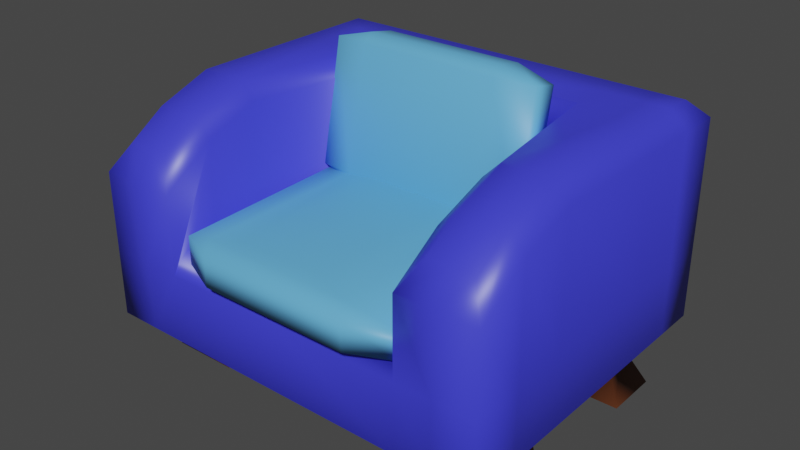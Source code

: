 # Source: armchair.blend  (saved by Blender 2.92.15; exported with 4.5.12 LTS)
import bpy
from mathutils import Matrix  # noqa: F401  (used for matrix-valued properties, if any)

bpy.ops.wm.read_factory_settings(use_empty=True)
scene = bpy.context.scene
scene.name = 'Scene'

# ---- collections
col_collection = bpy.data.collections.new('Collection'); scene.collection.children.link(col_collection)

# ---- materials (node trees are filled in below, after node groups)
mat_sofa1 = bpy.data.materials.new('sofa1')
mat_sofa1.alpha_threshold = 0.0
mat_sofa1.use_transparent_shadow = False
mat_sofa1.diffuse_color = (0.04971, 0.05286, 0.7991, 1.0)
mat_sofa1.line_color = (0.0, 0.0, 0.0, 1.0)
mat_sofa2 = bpy.data.materials.new('sofa2')
mat_sofa2.use_transparent_shadow = False
mat_sofa2.diffuse_color = (0.1845, 0.05448, 0.01938, 1.0)
mat_sofa3 = bpy.data.materials.new('sofa3')
mat_sofa3.use_transparent_shadow = False
mat_sofa3.diffuse_color = (0.1248, 0.4397, 0.7991, 1.0)

# ---- material node trees
mat_sofa1.use_nodes = True; mat_sofa1.node_tree.nodes.clear()
_N = mat_sofa1.node_tree.nodes; _L = mat_sofa1.node_tree.links
n0 = _N.new('ShaderNodeOutputMaterial'); n0.name = 'Material Output'; n0.location = (300, 300)
n1 = _N.new('ShaderNodeBsdfPrincipled'); n1.name = 'Principled BSDF'; n1.location = (10, 300)
n1.distribution = 'GGX'
n1.subsurface_method = 'BURLEY'
n1.inputs[0].default_value = (0.04971, 0.05286, 0.7991, 1.0)
n1.inputs[2].default_value = 0.4
n1.inputs[3].default_value = 1.45
n1.inputs[27].default_value = (0.0, 0.0, 0.0, 1.0)
n1.inputs[28].default_value = 1.0
_L.new(n1.outputs[0], n0.inputs[0])
n0.is_active_output = True
mat_sofa2.use_nodes = True; mat_sofa2.node_tree.nodes.clear()
_N = mat_sofa2.node_tree.nodes; _L = mat_sofa2.node_tree.links
n0 = _N.new('ShaderNodeBsdfPrincipled'); n0.name = 'Principled BSDF'; n0.location = (10, 300)
n0.distribution = 'GGX'
n0.subsurface_method = 'BURLEY'
n0.inputs[0].default_value = (0.1845, 0.05448, 0.01938, 1.0)
n0.inputs[3].default_value = 1.45
n0.inputs[27].default_value = (0.0, 0.0, 0.0, 1.0)
n0.inputs[28].default_value = 1.0
n1 = _N.new('ShaderNodeOutputMaterial'); n1.name = 'Material Output'; n1.location = (300, 300)
_L.new(n0.outputs[0], n1.inputs[0])
n1.is_active_output = True
mat_sofa3.use_nodes = True; mat_sofa3.node_tree.nodes.clear()
_N = mat_sofa3.node_tree.nodes; _L = mat_sofa3.node_tree.links
n0 = _N.new('ShaderNodeBsdfPrincipled'); n0.name = 'Principled BSDF'; n0.location = (10, 300)
n0.distribution = 'GGX'
n0.subsurface_method = 'BURLEY'
n0.inputs[0].default_value = (0.1248, 0.4397, 0.7991, 1.0)
n0.inputs[3].default_value = 1.45
n0.inputs[27].default_value = (0.0, 0.0, 0.0, 1.0)
n0.inputs[28].default_value = 1.0
n1 = _N.new('ShaderNodeOutputMaterial'); n1.name = 'Material Output'; n1.location = (300, 300)
_L.new(n0.outputs[0], n1.inputs[0])
n1.is_active_output = True

# ---- world
world_world = bpy.data.worlds.new('World'); scene.world = world_world
world_world.use_nodes = True; world_world.node_tree.nodes.clear()
_N = world_world.node_tree.nodes; _L = world_world.node_tree.links
n0 = _N.new('ShaderNodeOutputWorld'); n0.name = 'World Output'; n0.location = (300, 300)
n1 = _N.new('ShaderNodeBackground'); n1.name = 'Background'; n1.location = (10, 300)
n1.inputs[0].default_value = (0.05088, 0.05088, 0.05088, 1.0)
_L.new(n1.outputs[0], n0.inputs[0])
n0.is_active_output = True
world_world.color = (0.05088, 0.05088, 0.05088)
world_world.use_sun_shadow = False
world_world.sun_shadow_jitter_overblur = 0.0

# ---- meshes
me_cube = bpy.data.meshes.new('Cube')
me_cube.from_pydata([(4.43, 0.4324, -1.0), (4.43, 0.4324, 5.066), (0.0, 0.4324, -1.0), (3.431, 0.4324, -1.0), (5.095, 1.918, -1.0), (4.43, 1.918, 5.607), (0.0, 1.918, -1.0), (3.431, 1.918, -1.0), (4.43, 6.903, -1.0), (4.43, 6.903, 5.607), (0.0, 6.903, -1.0), (0.0, 6.903, 5.607), (3.431, 6.903, 5.607), (3.431, 6.903, -1.0), (5.095, 5.392, -1.0), (4.43, 5.392, 5.607), (0.0, 5.392, -1.0), (3.431, 5.392, -1.0), (5.322, 1.918, -1.864), (5.322, 0.4324, -1.864), (3.431, 1.918, -1.864), (3.431, 0.4324, -1.864), (5.322, 6.903, -1.864), (3.431, 6.903, -1.864), (5.322, 5.392, -1.864), (3.431, 5.392, -1.864), (4.43, 8.097, 1.536), (5.576, 8.097, 1.536), (4.43, -1.0, 1.536), (5.576, -1.0, 1.536), (0.0, 8.097, 1.536), (0.0, -1.0, 1.536), (3.431, -1.0, 1.536), (3.431, 8.097, 1.536), (5.576, 0.4324, 1.536), (5.576, 1.918, 1.536), (5.576, 6.903, 1.536), (5.576, 5.392, 1.536), (3.431, -0.3227, 2.192), (0.0, -0.3227, 2.192), (0.0, 0.4324, 2.192), (3.431, 0.4324, 2.192), (0.0, 1.918, 2.192), (3.431, 1.918, 2.192), (0.0, 5.392, 2.192), (2.897, 5.392, 2.192), (0.0, -0.8303, 1.833), (3.431, -0.8303, 1.833), (5.117, 7.638, 5.607), (5.576, 8.097, 5.148), (5.576, -1.0, 3.674), (5.117, -0.5412, 4.423), (4.43, -0.5412, 4.423), (4.43, -1.0, 3.674), (4.43, 8.097, 5.148), (4.43, 7.638, 5.607), (0.0, 7.638, 5.607), (0.0, 8.097, 5.148), (3.892, -0.5412, 4.423), (3.431, -1.0, 3.674), (3.431, 8.097, 5.148), (3.431, 7.638, 5.607), (5.576, 0.4324, 4.607), (5.117, 0.4324, 5.066), (3.892, 0.4324, 5.066), (3.431, 0.4324, 4.607), (5.576, 1.918, 5.148), (5.117, 1.918, 5.607), (3.892, 1.918, 5.607), (3.431, 1.918, 5.148), (5.117, 6.903, 5.607), (5.576, 6.903, 5.148), (5.576, 5.392, 5.148), (5.117, 5.392, 5.607), (0.0, 5.392, 5.148), (0.0, 5.851, 5.607), (3.287, 5.851, 5.607), (2.897, 5.392, 5.148), (5.237, 7.758, -0.6701), (5.576, 8.097, -0.3313), (5.237, -0.6612, -0.6701), (5.576, -1.0, -0.3313), (4.43, 7.758, -0.6701), (4.43, 8.097, -0.3313), (4.43, -1.0, -0.3313), (4.43, -0.6612, -0.6701), (0.0, 8.097, -0.3313), (0.0, 7.758, -0.6701), (0.0, -0.6612, -0.6701), (0.0, -1.0, -0.3313), (3.431, 8.097, -0.3313), (3.431, 7.758, -0.6701), (3.431, -1.0, -0.3313), (3.431, -0.6612, -0.6701), (5.237, 0.4324, -0.6701), (5.576, 0.4324, -0.3313), (5.237, 1.918, -0.6701), (5.576, 1.918, -0.3313), (5.576, 6.903, -0.3313), (5.237, 6.903, -0.6701), (5.576, 5.392, -0.3313), (5.237, 5.392, -0.6701)], [], [(28, 53, 59, 32), (84, 28, 32, 92), (61, 56, 11, 12), (90, 33, 26, 83), (29, 50, 53, 28), (63, 1, 52, 51), (1, 64, 58, 52), (34, 62, 50, 29), (12, 11, 75, 76), (35, 66, 62, 34), (55, 61, 12, 9), (47, 32, 59, 65, 41, 38), (92, 32, 31, 89), (6, 7, 3, 2), (73, 15, 5, 67), (5, 68, 64, 1), (67, 5, 1, 63), (14, 101, 96, 4), (0, 3, 21, 19), (65, 69, 43, 41), (70, 9, 15, 73), (17, 14, 4, 7), (100, 37, 35, 97), (69, 77, 45, 43), (37, 72, 66, 35), (31, 32, 47, 46), (16, 17, 7, 6), (2, 3, 93, 88), (30, 57, 60, 33), (27, 49, 71, 36), (26, 54, 49, 27), (79, 27, 36, 98), (3, 0, 85, 93), (33, 60, 54, 26), (10, 13, 17, 16), (9, 12, 76, 15), (36, 71, 72, 37), (77, 74, 44, 45), (13, 8, 22, 23), (20, 18, 19, 21), (23, 22, 24, 25), (7, 4, 18, 20), (4, 0, 19, 18), (17, 13, 23, 25), (3, 7, 20, 21), (14, 17, 25, 24), (8, 14, 24, 22), (8, 99, 101, 14), (95, 34, 29, 81), (98, 36, 37, 100), (4, 96, 94, 0), (87, 91, 13, 10), (86, 30, 33, 90), (97, 35, 34, 95), (0, 94, 80, 85), (82, 78, 99, 8), (81, 29, 28, 84), (91, 82, 8, 13), (47, 38, 39, 46), (41, 40, 39, 38), (43, 42, 40, 41), (45, 44, 42, 43), (15, 76, 68, 5), (51, 52, 53, 50), (63, 51, 50, 62), (55, 48, 49, 54), (61, 55, 54, 60), (52, 58, 59, 53), (56, 61, 60, 57), (65, 59, 58, 64), (67, 63, 62, 66), (69, 65, 64, 68), (73, 67, 66, 72), (77, 69, 68, 76), (48, 70, 71, 49), (70, 73, 72, 71), (74, 77, 76, 75), (48, 55, 9, 70), (85, 80, 81, 84), (78, 82, 83, 79), (99, 78, 79, 98), (91, 87, 86, 90), (93, 85, 84, 92), (82, 91, 90, 83), (88, 93, 92, 89), (80, 94, 95, 81), (94, 96, 97, 95), (101, 99, 98, 100), (96, 101, 100, 97), (83, 26, 27, 79)])
me_cube.polygons.foreach_set('use_smooth', [True] * 90)
me_cube.polygons.foreach_set('material_index', [0, 0, 0, 0, 0, 0, 0, 0, 0, 0, 0, 0, 0, 0, 0, 0, 0, 0, 1, 0, 0, 0, 0, 0, 0, 0, 0, 0, 0, 0, 0, 0, 0, 0, 0, 0, 0, 0, 1, 1, 1, 1, 1, 1, 1, 1, 1, 0, 0, 0, 0, 0, 0, 0, 0, 0, 0, 0, 0, 0, 0, 0, 0, 0, 0, 0, 0, 0, 0, 0, 0, 0, 0, 0, 0, 0, 0, 0, 0, 0, 0, 0, 0, 0, 0, 0, 0, 0, 0, 0])
_uv = me_cube.uv_layers.new(name='UVMap')
_uv.uv.foreach_set('vector', [0.4597, 0.7643, 0.6064, 0.7643, 0.6064, 0.7879, 0.4597, 0.7879, 0.3863, 0.7643, 0.4597, 0.7643, 0.4597, 0.7879, 0.3863, 0.7879, 0.6629, 0.5126, 0.75, 0.5126, 0.75, 0.5328, 0.6629, 0.5328, 0.3863, 0.4621, 0.4597, 0.4621, 0.4597, 0.4857, 0.3863, 0.4857, 0.4597, 0.75, 0.6064, 0.75, 0.6064, 0.7643, 0.4597, 0.7643, 0.6307, 0.7106, 0.6393, 0.7106, 0.6393, 0.7374, 0.6307, 0.7374, 0.6393, 0.7106, 0.6572, 0.7106, 0.6572, 0.7374, 0.6393, 0.7374, 0.4597, 0.7106, 0.6064, 0.7106, 0.6064, 0.75, 0.4597, 0.75, 0.6629, 0.5328, 0.75, 0.5328, 0.75, 0.5617, 0.66, 0.5617, 0.4597, 0.6698, 0.6064, 0.6698, 0.6064, 0.7106, 0.4597, 0.7106, 0.6393, 0.5126, 0.6629, 0.5126, 0.6629, 0.5328, 0.6393, 0.5328, 0.4597, 0.7879, 0.4597, 0.7879, 0.6629, 0.75, 0.6629, 0.7106, 0.6629, 0.7106, 0.625, 0.7879, 0.3863, 0.7879, 0.4597, 0.7879, 0.4597, 0.875, 0.3863, 0.875, 0.25, 0.6698, 0.3371, 0.6698, 0.3371, 0.7106, 0.25, 0.7106, 0.6307, 0.5743, 0.6393, 0.5743, 0.6393, 0.6698, 0.6307, 0.6698, 0.6393, 0.6698, 0.6572, 0.6698, 0.6572, 0.7106, 0.6393, 0.7106, 0.6307, 0.6698, 0.6393, 0.6698, 0.6393, 0.7106, 0.6307, 0.7106, 0.3607, 0.5743, 0.3559, 0.5743, 0.3559, 0.6698, 0.3607, 0.6698, 0.3607, 0.7106, 0.3371, 0.7106, 0.3371, 0.7106, 0.3607, 0.7106, 0.6629, 0.7106, 0.6629, 0.6698, 0.6629, 0.6698, 0.6629, 0.7106, 0.6307, 0.5328, 0.6393, 0.5328, 0.6393, 0.5743, 0.6307, 0.5743, 0.3371, 0.5743, 0.3607, 0.5743, 0.3607, 0.6698, 0.3371, 0.6698, 0.3863, 0.5743, 0.4597, 0.5743, 0.4597, 0.6698, 0.3863, 0.6698, 0.6629, 0.6698, 0.6629, 0.5743, 0.6629, 0.5743, 0.6629, 0.6698, 0.4597, 0.5743, 0.6064, 0.5743, 0.6064, 0.6698, 0.4597, 0.6698, 0.4597, 0.875, 0.4597, 0.7879, 0.4597, 0.7879, 0.4597, 0.875, 0.25, 0.5743, 0.3371, 0.5743, 0.3371, 0.6698, 0.25, 0.6698, 0.25, 0.7106, 0.3371, 0.7106, 0.3371, 0.7407, 0.25, 0.7407, 0.4597, 0.375, 0.6064, 0.375, 0.6064, 0.4621, 0.4597, 0.4621, 0.4597, 0.5, 0.6064, 0.5, 0.6064, 0.5328, 0.4597, 0.5328, 0.4597, 0.4857, 0.6064, 0.4857, 0.6064, 0.5, 0.4597, 0.5, 0.3863, 0.5, 0.4597, 0.5, 0.4597, 0.5328, 0.3863, 0.5328, 0.3371, 0.7106, 0.3607, 0.7106, 0.3607, 0.7407, 0.3371, 0.7407, 0.4597, 0.4621, 0.6064, 0.4621, 0.6064, 0.4857, 0.4597, 0.4857, 0.25, 0.5328, 0.3371, 0.5328, 0.3371, 0.5743, 0.25, 0.5743, 0.6393, 0.5328, 0.6629, 0.5328, 0.6606, 0.5617, 0.6393, 0.5743, 0.4597, 0.5328, 0.6064, 0.5328, 0.6064, 0.5743, 0.4597, 0.5743, 0.6629, 0.5743, 0.75, 0.5743, 0.75, 0.5743, 0.6629, 0.5743, 0.3371, 0.5328, 0.3607, 0.5328, 0.3607, 0.5328, 0.3371, 0.5328, 0.3371, 0.6698, 0.3607, 0.6698, 0.3607, 0.7106, 0.3371, 0.7106, 0.3371, 0.5328, 0.3607, 0.5328, 0.3607, 0.5743, 0.3371, 0.5743, 0.3371, 0.6698, 0.3607, 0.6698, 0.3607, 0.6698, 0.3371, 0.6698, 0.3607, 0.6698, 0.3607, 0.7106, 0.3607, 0.7106, 0.3607, 0.6698, 0.3371, 0.5743, 0.3371, 0.5328, 0.3371, 0.5328, 0.3371, 0.5743, 0.3371, 0.7106, 0.3371, 0.6698, 0.3371, 0.6698, 0.3371, 0.7106, 0.3607, 0.5743, 0.3371, 0.5743, 0.3371, 0.5743, 0.3607, 0.5743, 0.3607, 0.5328, 0.3607, 0.5743, 0.3607, 0.5743, 0.3607, 0.5328, 0.3607, 0.5328, 0.3708, 0.5328, 0.3581, 0.5743, 0.3607, 0.5743, 0.3863, 0.7106, 0.4597, 0.7106, 0.4597, 0.75, 0.3863, 0.75, 0.3863, 0.5328, 0.4597, 0.5328, 0.4597, 0.5743, 0.3863, 0.5743, 0.3607, 0.6698, 0.3581, 0.6698, 0.3708, 0.7106, 0.3607, 0.7106, 0.25, 0.5093, 0.3371, 0.5093, 0.3371, 0.5328, 0.25, 0.5328, 0.3863, 0.375, 0.4597, 0.375, 0.4597, 0.4621, 0.3863, 0.4621, 0.3863, 0.6698, 0.4597, 0.6698, 0.4597, 0.7106, 0.3863, 0.7106, 0.3607, 0.7106, 0.3708, 0.7106, 0.3708, 0.7407, 0.3607, 0.7407, 0.3607, 0.5093, 0.3708, 0.5093, 0.3708, 0.5328, 0.3607, 0.5328, 0.3863, 0.75, 0.4597, 0.75, 0.4597, 0.7643, 0.3863, 0.7643, 0.3371, 0.5093, 0.3607, 0.5093, 0.3607, 0.5328, 0.3371, 0.5328, 0.4597, 0.7879, 0.625, 0.7879, 0.625, 0.875, 0.4597, 0.875, 0.6629, 0.7106, 0.75, 0.7106, 0.75, 0.75, 0.6629, 0.75, 0.6629, 0.6698, 0.75, 0.6698, 0.75, 0.7106, 0.6629, 0.7106, 0.6629, 0.5743, 0.75, 0.5743, 0.75, 0.6698, 0.6629, 0.6698, 0.6393, 0.5743, 0.6588, 0.5617, 0.6572, 0.6698, 0.6393, 0.6698, 0.625, 0.7557, 0.625, 0.7643, 0.6064, 0.7643, 0.6064, 0.75, 0.6307, 0.7106, 0.6307, 0.7374, 0.6064, 0.75, 0.6064, 0.7106, 0.625, 0.4857, 0.625, 0.4943, 0.6064, 0.5, 0.6064, 0.4857, 0.625, 0.4621, 0.625, 0.4857, 0.6064, 0.4857, 0.6064, 0.4621, 0.625, 0.7643, 0.625, 0.7822, 0.6064, 0.7879, 0.6064, 0.7643, 0.625, 0.375, 0.625, 0.4621, 0.6064, 0.4621, 0.6064, 0.375, 0.6629, 0.7106, 0.6629, 0.75, 0.6572, 0.7374, 0.6572, 0.7106, 0.6307, 0.6698, 0.6307, 0.7106, 0.6064, 0.7106, 0.6064, 0.6698, 0.6629, 0.6698, 0.6629, 0.7106, 0.6572, 0.7106, 0.6572, 0.6698, 0.6307, 0.5743, 0.6307, 0.6698, 0.6064, 0.6698, 0.6064, 0.5743, 0.6629, 0.5743, 0.6629, 0.6698, 0.6572, 0.6698, 0.6588, 0.5617, 0.6307, 0.5126, 0.6307, 0.5328, 0.6064, 0.5328, 0.6064, 0.5, 0.6307, 0.5328, 0.6307, 0.5743, 0.6064, 0.5743, 0.6064, 0.5328, 0.75, 0.5743, 0.6629, 0.5743, 0.66, 0.5617, 0.75, 0.5617, 0.6307, 0.5126, 0.6393, 0.5126, 0.6393, 0.5328, 0.6307, 0.5328, 0.3607, 0.7407, 0.3708, 0.7407, 0.375, 0.75, 0.3607, 0.75, 0.3708, 0.5093, 0.3607, 0.5093, 0.3607, 0.5, 0.375, 0.5, 0.3708, 0.5328, 0.3708, 0.5093, 0.3863, 0.5, 0.3863, 0.5328, 0.3371, 0.5093, 0.25, 0.5093, 0.25, 0.5, 0.3371, 0.5, 0.3371, 0.7407, 0.3607, 0.7407, 0.3607, 0.75, 0.3371, 0.75, 0.3607, 0.5093, 0.3371, 0.5093, 0.3371, 0.5, 0.3607, 0.5, 0.25, 0.7407, 0.3371, 0.7407, 0.3371, 0.75, 0.25, 0.75, 0.3708, 0.7407, 0.3708, 0.7106, 0.3863, 0.7106, 0.3863, 0.75, 0.3708, 0.7106, 0.3581, 0.6698, 0.3863, 0.6698, 0.3863, 0.7106, 0.3581, 0.5743, 0.3708, 0.5328, 0.3863, 0.5328, 0.3863, 0.5743, 0.3559, 0.6698, 0.3559, 0.5743, 0.3863, 0.5743, 0.3863, 0.6698, 0.3863, 0.4857, 0.4597, 0.4857, 0.4597, 0.5, 0.3863, 0.5])
me_cube.materials.append(mat_sofa1)
me_cube.materials.append(mat_sofa2)
me_cube.use_remesh_preserve_volume = False
me_cube.use_remesh_preserve_attributes = False
me_cube.use_mirror_vertex_groups = False
me_cube.update()
me_cube_001 = bpy.data.meshes.new('Cube.001')
me_cube_001.from_pydata([(-2.066, -0.613, -2.443), (-1.974, -1.389, -2.045), (-2.369, -0.8907, -2.045), (-1.974, -1.389, -0.5542), (-2.369, -0.8907, -0.5542), (-2.066, 5.076, -2.443), (-2.438, 5.076, -2.045), (-2.066, 5.574, -2.045), (-2.066, 5.574, -0.5542), (-2.438, 5.076, -0.5542), (-0.6749, -0.613, -2.443), (-0.09782, -0.8907, -2.045), (-0.4933, -1.389, -2.045), (-0.4933, -1.389, -0.5542), (-0.09782, -0.8907, -0.5542), (-0.6749, 5.076, -2.443), (-0.6749, 5.574, -2.045), (-0.3033, 5.076, -2.045), (-0.3033, 5.076, -0.5542), (-0.6749, 5.574, -0.5542), (-2.066, 4.435, 6.325), (-2.066, 4.692, 6.813), (-2.438, 4.634, 6.247), (-2.066, 5.438, 6.52), (-2.066, 5.579, 5.875), (-2.438, 5.38, 5.954), (-2.066, 3.772, -0.1482), (-2.438, 3.972, -0.2265), (-2.066, 3.914, -0.793), (-2.066, 4.917, -0.5981), (-2.066, 4.659, -1.086), (-2.438, 4.717, -0.5198), (-0.6749, 4.435, 6.325), (-0.3033, 4.634, 6.247), (-0.6749, 4.692, 6.813), (-0.6749, 5.579, 5.875), (-0.6749, 5.438, 6.52), (-0.3033, 5.38, 5.954), (-0.6749, 3.772, -0.1482), (-0.6749, 3.914, -0.793), (-0.3033, 3.972, -0.2265), (-0.6749, 4.917, -0.5981), (-0.3033, 4.717, -0.5198), (-0.6749, 4.659, -1.086), (-1.796, -0.6394, 0.02605), (-2.079, -0.9312, -0.159), (-1.796, 4.66, 0.02605), (-2.085, 4.918, -0.1655), (-0.945, -0.6394, 0.02605), (-0.6161, -0.9322, -0.1589), (-0.945, 4.66, 0.02605), (-0.6564, 4.918, -0.1655)], [], [(12, 13, 3, 1), (17, 18, 14, 11), (47, 8, 9), (2, 4, 9, 6), (7, 8, 19, 16), (0, 1, 2), (45, 47, 9, 4), (5, 6, 7), (47, 51, 19, 8), (10, 11, 12), (51, 18, 19), (15, 16, 17), (5, 0, 2, 6), (1, 3, 4, 2), (50, 46, 44, 48), (8, 7, 6, 9), (15, 5, 7, 16), (51, 49, 14, 18), (18, 17, 16, 19), (10, 15, 17, 11), (49, 13, 14), (13, 12, 11, 14), (0, 10, 12, 1), (3, 45, 4), (5, 15, 10, 0), (49, 45, 3, 13), (34, 36, 23, 21), (40, 42, 37, 33), (41, 29, 24, 35), (22, 25, 31, 27), (28, 30, 43, 39), (20, 21, 22), (23, 24, 25), (26, 27, 28), (29, 30, 31), (32, 33, 34), (35, 36, 37), (38, 39, 40), (41, 42, 43), (26, 20, 22, 27), (21, 23, 25, 22), (24, 29, 31, 25), (30, 28, 27, 31), (38, 26, 28, 39), (29, 41, 43, 30), (42, 40, 39, 43), (32, 38, 40, 33), (41, 35, 37, 42), (36, 34, 33, 37), (20, 32, 34, 21), (35, 24, 23, 36), (26, 38, 32, 20), (44, 46, 47, 45), (46, 50, 51, 47), (50, 48, 49, 51), (48, 44, 45, 49)])
me_cube_001.polygons.foreach_set('use_smooth', [True] * 56)
me_cube_001.polygons.foreach_set('material_index', [1, 1, 1, 1, 1, 1, 1, 1, 1, 1, 1, 1, 1, 1, 1, 1, 1, 1, 1, 1, 1, 1, 1, 1, 1, 1, 1, 1, 1, 1, 1, 1, 1, 1, 1, 1, 1, 1, 1, 1, 1, 1, 1, 1, 1, 1, 1, 1, 1, 1, 1, 1, 1, 1, 1, 1])
_uv = me_cube_001.uv_layers.new(name='UVMap')
_uv.uv.foreach_set('vector', [0.4185, 0.7935, 0.5815, 0.7935, 0.5815, 0.9565, 0.4185, 0.9565, 0.4185, 0.5186, 0.5815, 0.5186, 0.5815, 0.7314, 0.4185, 0.7314, 0.6228, 0.2914, 0.625, 0.2935, 0.5815, 0.25, 0.4185, 0.01862, 0.5815, 0.01862, 0.5815, 0.2314, 0.4185, 0.2314, 0.4185, 0.2935, 0.5815, 0.2935, 0.5815, 0.4565, 0.4185, 0.4565, 0.1685, 0.7314, 0.1685, 0.75, 0.125, 0.7314, 0.6178, 0.01677, 0.6176, 0.2337, 0.5815, 0.2314, 0.5815, 0.01862, 0.1685, 0.5186, 0.125, 0.5186, 0.1685, 0.5, 0.6177, 0.2914, 0.6177, 0.4586, 0.5815, 0.4565, 0.5815, 0.2935, 0.3315, 0.7314, 0.375, 0.7314, 0.3315, 0.75, 0.6195, 0.5162, 0.625, 0.5186, 0.5815, 0.5, 0.3315, 0.5186, 0.3315, 0.5, 0.375, 0.5186, 0.1685, 0.5186, 0.1685, 0.7314, 0.125, 0.7314, 0.125, 0.5186, 0.4185, 0.0, 0.5815, 0.0, 0.5815, 0.01862, 0.4185, 0.01862, 0.7002, 0.5259, 0.7998, 0.5259, 0.7998, 0.7241, 0.7002, 0.7241, 0.5815, 0.2935, 0.4185, 0.2935, 0.4185, 0.2314, 0.5815, 0.2314, 0.3315, 0.5186, 0.1685, 0.5186, 0.1685, 0.5, 0.3315, 0.5, 0.6539, 0.5163, 0.6543, 0.7333, 0.5815, 0.7314, 0.5815, 0.5186, 0.5815, 0.5186, 0.4185, 0.5186, 0.4185, 0.4565, 0.5815, 0.4565, 0.3315, 0.7314, 0.3315, 0.5186, 0.4185, 0.5186, 0.4185, 0.7314, 0.6219, 0.7905, 0.625, 0.7935, 0.5815, 0.75, 0.5815, 0.7935, 0.4185, 0.7935, 0.4185, 0.7314, 0.5815, 0.7314, 0.1685, 0.7314, 0.3315, 0.7314, 0.3315, 0.75, 0.1685, 0.75, 0.5815, 0.9565, 0.6175, 0.9596, 0.5815, 1.0, 0.1685, 0.5186, 0.3315, 0.5186, 0.3315, 0.7314, 0.1685, 0.7314, 0.6182, 0.79, 0.6182, 0.9596, 0.5815, 0.9565, 0.5815, 0.7935, 0.4185, 0.7935, 0.5815, 0.7935, 0.5815, 0.9565, 0.4185, 0.9565, 0.4185, 0.5186, 0.5815, 0.5186, 0.5815, 0.7314, 0.4185, 0.7314, 0.6685, 0.5186, 0.8315, 0.5186, 0.8315, 0.7314, 0.6685, 0.7314, 0.4185, 0.01862, 0.5815, 0.01862, 0.5815, 0.2314, 0.4185, 0.2314, 0.4185, 0.2935, 0.5815, 0.2935, 0.5815, 0.4565, 0.4185, 0.4565, 0.1685, 0.7314, 0.1685, 0.75, 0.125, 0.7314, 0.5815, 0.9565, 0.625, 0.9565, 0.5815, 1.0, 0.1685, 0.5186, 0.125, 0.5186, 0.1685, 0.5, 0.625, 0.2935, 0.625, 0.2935, 0.5815, 0.25, 0.3315, 0.7314, 0.375, 0.7314, 0.3315, 0.75, 0.625, 0.7935, 0.625, 0.7935, 0.5815, 0.75, 0.3315, 0.5186, 0.3315, 0.5, 0.375, 0.5186, 0.625, 0.5186, 0.625, 0.5186, 0.5815, 0.5, 0.1685, 0.5186, 0.1685, 0.7314, 0.125, 0.7314, 0.125, 0.5186, 0.4185, 0.0, 0.5815, 0.0, 0.5815, 0.01862, 0.4185, 0.01862, 0.625, 0.01862, 0.625, 0.2314, 0.5815, 0.2314, 0.5815, 0.01862, 0.5815, 0.2935, 0.4185, 0.2935, 0.4185, 0.2314, 0.5815, 0.2314, 0.3315, 0.5186, 0.1685, 0.5186, 0.1685, 0.5, 0.3315, 0.5, 0.625, 0.2935, 0.625, 0.4565, 0.5815, 0.4565, 0.5815, 0.2935, 0.5815, 0.5186, 0.4185, 0.5186, 0.4185, 0.4565, 0.5815, 0.4565, 0.3315, 0.7314, 0.3315, 0.5186, 0.4185, 0.5186, 0.4185, 0.7314, 0.6685, 0.5186, 0.6685, 0.7314, 0.5815, 0.7314, 0.5815, 0.5186, 0.5815, 0.7935, 0.4185, 0.7935, 0.4185, 0.7314, 0.5815, 0.7314, 0.1685, 0.7314, 0.3315, 0.7314, 0.3315, 0.75, 0.1685, 0.75, 0.625, 0.7935, 0.625, 0.9565, 0.5815, 0.9565, 0.5815, 0.7935, 0.1685, 0.5186, 0.3315, 0.5186, 0.3315, 0.7314, 0.1685, 0.7314, 0.7998, 0.7241, 0.7998, 0.5259, 0.8315, 0.5186, 0.8315, 0.7314, 0.7998, 0.5259, 0.7002, 0.5259, 0.6685, 0.5186, 0.8315, 0.5186, 0.7002, 0.5259, 0.7002, 0.7241, 0.6543, 0.7333, 0.6539, 0.5163, 0.7002, 0.7241, 0.7998, 0.7241, 0.8315, 0.7314, 0.6685, 0.7314])
me_cube_001.materials.append(mat_sofa1)
me_cube_001.materials.append(mat_sofa3)
me_cube_001.use_remesh_fix_poles = True
me_cube_001.use_remesh_preserve_attributes = False
me_cube_001.use_mirror_vertex_groups = False
me_cube_001.update()

# ---- objects
ob_cube = bpy.data.objects.new('Cube', me_cube)
ob_cube_001 = bpy.data.objects.new('Cube.001', me_cube_001)

# ---- transforms, parenting, visibility, modifiers, constraints
ob_cube.location = (0.0, 0.0, 0.0)
ob_cube.lock_rotations_4d = False
ob_cube.empty_display_type = 'ARROWS'
ob_cube.lineart.crease_threshold = 0.0
_m = ob_cube.modifiers.new('Mirror', 'MIRROR')
_m.use_clip = True
ob_cube_001.location = (3.745, 0.0, 3.051)
ob_cube_001.scale = (2.801, 1.0, 0.5102)
ob_cube_001.lineart.crease_threshold = 0.0

# ---- collection membership
col_collection.objects.link(ob_cube)
col_collection.objects.link(ob_cube_001)

# ---- scene / render settings (as saved in the file)
scene.frame_start = 1; scene.frame_end = 250; scene.frame_set(1)
scene.render.engine = 'BLENDER_EEVEE_NEXT'
scene.cycles.use_denoising = False
scene.cycles.samples = 128
scene.cycles.sampling_pattern = 'TABULATED_SOBOL'
scene.cycles.use_adaptive_sampling = False
scene.cycles.use_light_tree = False
scene.view_settings.view_transform = 'Filmic'
bpy.context.view_layer.update()

# ---- added for rendering (the .blend has no active camera and no usable light): camera, sun
cam_auto = bpy.data.cameras.new('AutoCamera')
cam_auto.lens = 50.0
cam_auto.sensor_width = 36.0
cam_auto.clip_end = 1000.0
ob_auto_camera = bpy.data.objects.new('AutoCamera', cam_auto)
scene.collection.objects.link(ob_auto_camera)
ob_auto_camera.location = (15.6127, -15.381, 14.8217)
ob_auto_camera.rotation_euler = (1.09748, -7.21219e-08, 0.694738)
scene.camera = ob_auto_camera
light_auto_sun = bpy.data.lights.new('AutoSun', 'SUN')
light_auto_sun.energy = 3.0
light_auto_sun.angle = 0.0523599
ob_auto_sun = bpy.data.objects.new('AutoSun', light_auto_sun)
scene.collection.objects.link(ob_auto_sun)
ob_auto_sun.rotation_euler = (0.872665, 0.174533, 0.523599)
bpy.context.view_layer.update()
